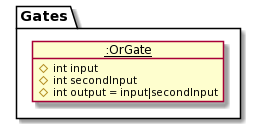

The diagram above was rendered by PlantUML. Its source (embedded in the PNG):
@startuml
package Gates {
    class State1 as "__:OrGate__"
}

object State1 {
    #int input 
    #int secondInput 
    #int output = input|secondInput
}
@enduml